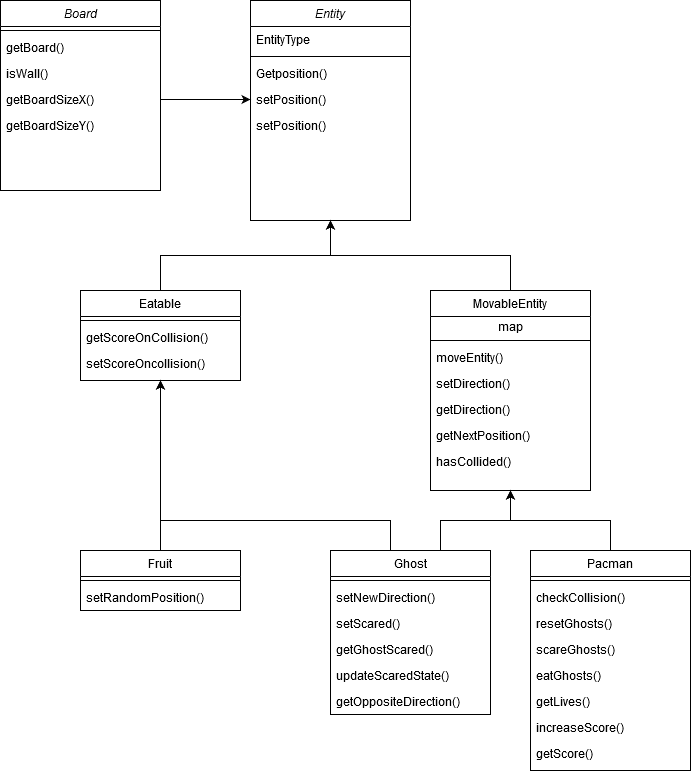

The diagram above was exported from draw.io. Its source (the exported page's mxGraphModel, read from the mxfile embedded in the PNG):
<mxGraphModel dx="1422" dy="750" grid="1" gridSize="10" guides="1" tooltips="1" connect="1" arrows="1" fold="1" page="1" pageScale="1" pageWidth="827" pageHeight="1169" math="0" shadow="0">
  <root>
    <mxCell id="WIyWlLk6GJQsqaUBKTNV-0" />
    <mxCell id="WIyWlLk6GJQsqaUBKTNV-1" parent="WIyWlLk6GJQsqaUBKTNV-0" />
    <mxCell id="zkfFHV4jXpPFQw0GAbJ--0" value="Entity" style="swimlane;fontStyle=2;align=center;verticalAlign=top;childLayout=stackLayout;horizontal=1;startSize=26;horizontalStack=0;resizeParent=1;resizeLast=0;collapsible=1;marginBottom=0;rounded=0;shadow=0;strokeWidth=1;" parent="WIyWlLk6GJQsqaUBKTNV-1" vertex="1">
      <mxGeometry x="310" y="110" width="160" height="220" as="geometry">
        <mxRectangle x="230" y="140" width="160" height="26" as="alternateBounds" />
      </mxGeometry>
    </mxCell>
    <mxCell id="zkfFHV4jXpPFQw0GAbJ--3" value="EntityType" style="text;align=left;verticalAlign=top;spacingLeft=4;spacingRight=4;overflow=hidden;rotatable=0;points=[[0,0.5],[1,0.5]];portConstraint=eastwest;rounded=0;shadow=0;html=0;" parent="zkfFHV4jXpPFQw0GAbJ--0" vertex="1">
      <mxGeometry y="26" width="160" height="26" as="geometry" />
    </mxCell>
    <mxCell id="zkfFHV4jXpPFQw0GAbJ--4" value="" style="line;html=1;strokeWidth=1;align=left;verticalAlign=middle;spacingTop=-1;spacingLeft=3;spacingRight=3;rotatable=0;labelPosition=right;points=[];portConstraint=eastwest;" parent="zkfFHV4jXpPFQw0GAbJ--0" vertex="1">
      <mxGeometry y="52" width="160" height="8" as="geometry" />
    </mxCell>
    <mxCell id="HWyfHl505cz02-2sDqze-4" value="Getposition()" style="text;align=left;verticalAlign=top;spacingLeft=4;spacingRight=4;overflow=hidden;rotatable=0;points=[[0,0.5],[1,0.5]];portConstraint=eastwest;rounded=0;shadow=0;html=0;" parent="zkfFHV4jXpPFQw0GAbJ--0" vertex="1">
      <mxGeometry y="60" width="160" height="26" as="geometry" />
    </mxCell>
    <mxCell id="HWyfHl505cz02-2sDqze-5" value="setPosition()" style="text;align=left;verticalAlign=top;spacingLeft=4;spacingRight=4;overflow=hidden;rotatable=0;points=[[0,0.5],[1,0.5]];portConstraint=eastwest;rounded=0;shadow=0;html=0;" parent="zkfFHV4jXpPFQw0GAbJ--0" vertex="1">
      <mxGeometry y="86" width="160" height="26" as="geometry" />
    </mxCell>
    <mxCell id="HWyfHl505cz02-2sDqze-7" value="setPosition()" style="text;align=left;verticalAlign=top;spacingLeft=4;spacingRight=4;overflow=hidden;rotatable=0;points=[[0,0.5],[1,0.5]];portConstraint=eastwest;rounded=0;shadow=0;html=0;" parent="zkfFHV4jXpPFQw0GAbJ--0" vertex="1">
      <mxGeometry y="112" width="160" height="26" as="geometry" />
    </mxCell>
    <mxCell id="HWyfHl505cz02-2sDqze-33" style="edgeStyle=orthogonalEdgeStyle;rounded=0;orthogonalLoop=1;jettySize=auto;html=1;exitX=0.5;exitY=0;exitDx=0;exitDy=0;" parent="WIyWlLk6GJQsqaUBKTNV-1" source="zkfFHV4jXpPFQw0GAbJ--6" edge="1">
      <mxGeometry relative="1" as="geometry">
        <mxPoint x="390" y="330" as="targetPoint" />
      </mxGeometry>
    </mxCell>
    <mxCell id="zkfFHV4jXpPFQw0GAbJ--6" value="Eatable" style="swimlane;fontStyle=0;align=center;verticalAlign=top;childLayout=stackLayout;horizontal=1;startSize=26;horizontalStack=0;resizeParent=1;resizeLast=0;collapsible=1;marginBottom=0;rounded=0;shadow=0;strokeWidth=1;" parent="WIyWlLk6GJQsqaUBKTNV-1" vertex="1">
      <mxGeometry x="140" y="400" width="160" height="90" as="geometry">
        <mxRectangle x="130" y="380" width="160" height="26" as="alternateBounds" />
      </mxGeometry>
    </mxCell>
    <mxCell id="zkfFHV4jXpPFQw0GAbJ--9" value="" style="line;html=1;strokeWidth=1;align=left;verticalAlign=middle;spacingTop=-1;spacingLeft=3;spacingRight=3;rotatable=0;labelPosition=right;points=[];portConstraint=eastwest;" parent="zkfFHV4jXpPFQw0GAbJ--6" vertex="1">
      <mxGeometry y="26" width="160" height="8" as="geometry" />
    </mxCell>
    <mxCell id="HWyfHl505cz02-2sDqze-39" value="getScoreOnCollision()" style="text;align=left;verticalAlign=top;spacingLeft=4;spacingRight=4;overflow=hidden;rotatable=0;points=[[0,0.5],[1,0.5]];portConstraint=eastwest;rounded=0;shadow=0;html=0;" parent="zkfFHV4jXpPFQw0GAbJ--6" vertex="1">
      <mxGeometry y="34" width="160" height="26" as="geometry" />
    </mxCell>
    <mxCell id="HWyfHl505cz02-2sDqze-6" value="setScoreOncollision()" style="text;align=left;verticalAlign=top;spacingLeft=4;spacingRight=4;overflow=hidden;rotatable=0;points=[[0,0.5],[1,0.5]];portConstraint=eastwest;rounded=0;shadow=0;html=0;" parent="zkfFHV4jXpPFQw0GAbJ--6" vertex="1">
      <mxGeometry y="60" width="160" height="26" as="geometry" />
    </mxCell>
    <mxCell id="HWyfHl505cz02-2sDqze-32" style="edgeStyle=orthogonalEdgeStyle;rounded=0;orthogonalLoop=1;jettySize=auto;html=1;exitX=0.5;exitY=0;exitDx=0;exitDy=0;entryX=0.5;entryY=1;entryDx=0;entryDy=0;" parent="WIyWlLk6GJQsqaUBKTNV-1" source="zkfFHV4jXpPFQw0GAbJ--13" target="zkfFHV4jXpPFQw0GAbJ--0" edge="1">
      <mxGeometry relative="1" as="geometry" />
    </mxCell>
    <mxCell id="zkfFHV4jXpPFQw0GAbJ--13" value="MovableEntity" style="swimlane;fontStyle=0;align=center;verticalAlign=top;childLayout=stackLayout;horizontal=1;startSize=26;horizontalStack=0;resizeParent=1;resizeLast=0;collapsible=1;marginBottom=0;rounded=0;shadow=0;strokeWidth=1;" parent="WIyWlLk6GJQsqaUBKTNV-1" vertex="1">
      <mxGeometry x="490" y="400" width="160" height="200" as="geometry">
        <mxRectangle x="340" y="380" width="170" height="26" as="alternateBounds" />
      </mxGeometry>
    </mxCell>
    <mxCell id="HWyfHl505cz02-2sDqze-10" value="map" style="text;html=1;align=center;verticalAlign=middle;resizable=0;points=[];autosize=1;" parent="zkfFHV4jXpPFQw0GAbJ--13" vertex="1">
      <mxGeometry y="26" width="160" height="20" as="geometry" />
    </mxCell>
    <mxCell id="zkfFHV4jXpPFQw0GAbJ--15" value="" style="line;html=1;strokeWidth=1;align=left;verticalAlign=middle;spacingTop=-1;spacingLeft=3;spacingRight=3;rotatable=0;labelPosition=right;points=[];portConstraint=eastwest;" parent="zkfFHV4jXpPFQw0GAbJ--13" vertex="1">
      <mxGeometry y="46" width="160" height="8" as="geometry" />
    </mxCell>
    <mxCell id="HWyfHl505cz02-2sDqze-8" value="moveEntity()" style="text;align=left;verticalAlign=top;spacingLeft=4;spacingRight=4;overflow=hidden;rotatable=0;points=[[0,0.5],[1,0.5]];portConstraint=eastwest;rounded=0;shadow=0;html=0;" parent="zkfFHV4jXpPFQw0GAbJ--13" vertex="1">
      <mxGeometry y="54" width="160" height="26" as="geometry" />
    </mxCell>
    <mxCell id="HWyfHl505cz02-2sDqze-9" value="setDirection()" style="text;align=left;verticalAlign=top;spacingLeft=4;spacingRight=4;overflow=hidden;rotatable=0;points=[[0,0.5],[1,0.5]];portConstraint=eastwest;rounded=0;shadow=0;html=0;" parent="zkfFHV4jXpPFQw0GAbJ--13" vertex="1">
      <mxGeometry y="80" width="160" height="26" as="geometry" />
    </mxCell>
    <mxCell id="HWyfHl505cz02-2sDqze-11" value="getDirection()" style="text;align=left;verticalAlign=top;spacingLeft=4;spacingRight=4;overflow=hidden;rotatable=0;points=[[0,0.5],[1,0.5]];portConstraint=eastwest;rounded=0;shadow=0;html=0;" parent="zkfFHV4jXpPFQw0GAbJ--13" vertex="1">
      <mxGeometry y="106" width="160" height="26" as="geometry" />
    </mxCell>
    <mxCell id="HWyfHl505cz02-2sDqze-12" value="getNextPosition()" style="text;align=left;verticalAlign=top;spacingLeft=4;spacingRight=4;overflow=hidden;rotatable=0;points=[[0,0.5],[1,0.5]];portConstraint=eastwest;rounded=0;shadow=0;html=0;" parent="zkfFHV4jXpPFQw0GAbJ--13" vertex="1">
      <mxGeometry y="132" width="160" height="26" as="geometry" />
    </mxCell>
    <mxCell id="HWyfHl505cz02-2sDqze-13" value="hasCollided()" style="text;align=left;verticalAlign=top;spacingLeft=4;spacingRight=4;overflow=hidden;rotatable=0;points=[[0,0.5],[1,0.5]];portConstraint=eastwest;rounded=0;shadow=0;html=0;" parent="zkfFHV4jXpPFQw0GAbJ--13" vertex="1">
      <mxGeometry y="158" width="160" height="26" as="geometry" />
    </mxCell>
    <mxCell id="HWyfHl505cz02-2sDqze-30" style="edgeStyle=orthogonalEdgeStyle;rounded=0;orthogonalLoop=1;jettySize=auto;html=1;exitX=0.5;exitY=0;exitDx=0;exitDy=0;entryX=0.5;entryY=1;entryDx=0;entryDy=0;" parent="WIyWlLk6GJQsqaUBKTNV-1" source="HWyfHl505cz02-2sDqze-14" target="zkfFHV4jXpPFQw0GAbJ--13" edge="1">
      <mxGeometry relative="1" as="geometry" />
    </mxCell>
    <mxCell id="HWyfHl505cz02-2sDqze-14" value="Pacman" style="swimlane;fontStyle=0;align=center;verticalAlign=top;childLayout=stackLayout;horizontal=1;startSize=26;horizontalStack=0;resizeParent=1;resizeLast=0;collapsible=1;marginBottom=0;rounded=0;shadow=0;strokeWidth=1;" parent="WIyWlLk6GJQsqaUBKTNV-1" vertex="1">
      <mxGeometry x="590" y="660" width="160" height="220" as="geometry">
        <mxRectangle x="340" y="380" width="170" height="26" as="alternateBounds" />
      </mxGeometry>
    </mxCell>
    <mxCell id="HWyfHl505cz02-2sDqze-16" value="" style="line;html=1;strokeWidth=1;align=left;verticalAlign=middle;spacingTop=-1;spacingLeft=3;spacingRight=3;rotatable=0;labelPosition=right;points=[];portConstraint=eastwest;" parent="HWyfHl505cz02-2sDqze-14" vertex="1">
      <mxGeometry y="26" width="160" height="8" as="geometry" />
    </mxCell>
    <mxCell id="HWyfHl505cz02-2sDqze-17" value="checkCollision()&#10;" style="text;align=left;verticalAlign=top;spacingLeft=4;spacingRight=4;overflow=hidden;rotatable=0;points=[[0,0.5],[1,0.5]];portConstraint=eastwest;rounded=0;shadow=0;html=0;" parent="HWyfHl505cz02-2sDqze-14" vertex="1">
      <mxGeometry y="34" width="160" height="26" as="geometry" />
    </mxCell>
    <mxCell id="HWyfHl505cz02-2sDqze-18" value="resetGhosts()" style="text;align=left;verticalAlign=top;spacingLeft=4;spacingRight=4;overflow=hidden;rotatable=0;points=[[0,0.5],[1,0.5]];portConstraint=eastwest;rounded=0;shadow=0;html=0;" parent="HWyfHl505cz02-2sDqze-14" vertex="1">
      <mxGeometry y="60" width="160" height="26" as="geometry" />
    </mxCell>
    <mxCell id="HWyfHl505cz02-2sDqze-19" value="scareGhosts()" style="text;align=left;verticalAlign=top;spacingLeft=4;spacingRight=4;overflow=hidden;rotatable=0;points=[[0,0.5],[1,0.5]];portConstraint=eastwest;rounded=0;shadow=0;html=0;" parent="HWyfHl505cz02-2sDqze-14" vertex="1">
      <mxGeometry y="86" width="160" height="26" as="geometry" />
    </mxCell>
    <mxCell id="HWyfHl505cz02-2sDqze-20" value="eatGhosts()" style="text;align=left;verticalAlign=top;spacingLeft=4;spacingRight=4;overflow=hidden;rotatable=0;points=[[0,0.5],[1,0.5]];portConstraint=eastwest;rounded=0;shadow=0;html=0;" parent="HWyfHl505cz02-2sDqze-14" vertex="1">
      <mxGeometry y="112" width="160" height="26" as="geometry" />
    </mxCell>
    <mxCell id="HWyfHl505cz02-2sDqze-21" value="getLives()" style="text;align=left;verticalAlign=top;spacingLeft=4;spacingRight=4;overflow=hidden;rotatable=0;points=[[0,0.5],[1,0.5]];portConstraint=eastwest;rounded=0;shadow=0;html=0;" parent="HWyfHl505cz02-2sDqze-14" vertex="1">
      <mxGeometry y="138" width="160" height="26" as="geometry" />
    </mxCell>
    <mxCell id="HWyfHl505cz02-2sDqze-47" value="increaseScore()" style="text;align=left;verticalAlign=top;spacingLeft=4;spacingRight=4;overflow=hidden;rotatable=0;points=[[0,0.5],[1,0.5]];portConstraint=eastwest;rounded=0;shadow=0;html=0;" parent="HWyfHl505cz02-2sDqze-14" vertex="1">
      <mxGeometry y="164" width="160" height="26" as="geometry" />
    </mxCell>
    <mxCell id="HWyfHl505cz02-2sDqze-48" value="getScore()" style="text;align=left;verticalAlign=top;spacingLeft=4;spacingRight=4;overflow=hidden;rotatable=0;points=[[0,0.5],[1,0.5]];portConstraint=eastwest;rounded=0;shadow=0;html=0;" parent="HWyfHl505cz02-2sDqze-14" vertex="1">
      <mxGeometry y="190" width="160" height="26" as="geometry" />
    </mxCell>
    <mxCell id="HWyfHl505cz02-2sDqze-31" style="edgeStyle=orthogonalEdgeStyle;rounded=0;orthogonalLoop=1;jettySize=auto;html=1;exitX=0.5;exitY=0;exitDx=0;exitDy=0;" parent="WIyWlLk6GJQsqaUBKTNV-1" source="HWyfHl505cz02-2sDqze-22" edge="1">
      <mxGeometry relative="1" as="geometry">
        <mxPoint x="570" y="600" as="targetPoint" />
        <Array as="points">
          <mxPoint x="500" y="660" />
          <mxPoint x="500" y="630" />
          <mxPoint x="570" y="630" />
        </Array>
      </mxGeometry>
    </mxCell>
    <mxCell id="HWyfHl505cz02-2sDqze-40" style="edgeStyle=orthogonalEdgeStyle;rounded=0;orthogonalLoop=1;jettySize=auto;html=1;exitX=0.5;exitY=0;exitDx=0;exitDy=0;entryX=0.5;entryY=1;entryDx=0;entryDy=0;" parent="WIyWlLk6GJQsqaUBKTNV-1" source="HWyfHl505cz02-2sDqze-22" target="zkfFHV4jXpPFQw0GAbJ--6" edge="1">
      <mxGeometry relative="1" as="geometry">
        <Array as="points">
          <mxPoint x="450" y="660" />
          <mxPoint x="450" y="630" />
          <mxPoint x="220" y="630" />
        </Array>
      </mxGeometry>
    </mxCell>
    <mxCell id="HWyfHl505cz02-2sDqze-22" value="Ghost" style="swimlane;fontStyle=0;align=center;verticalAlign=top;childLayout=stackLayout;horizontal=1;startSize=26;horizontalStack=0;resizeParent=1;resizeLast=0;collapsible=1;marginBottom=0;rounded=0;shadow=0;strokeWidth=1;" parent="WIyWlLk6GJQsqaUBKTNV-1" vertex="1">
      <mxGeometry x="390" y="660" width="160" height="164" as="geometry">
        <mxRectangle x="340" y="380" width="170" height="26" as="alternateBounds" />
      </mxGeometry>
    </mxCell>
    <mxCell id="HWyfHl505cz02-2sDqze-24" value="" style="line;html=1;strokeWidth=1;align=left;verticalAlign=middle;spacingTop=-1;spacingLeft=3;spacingRight=3;rotatable=0;labelPosition=right;points=[];portConstraint=eastwest;" parent="HWyfHl505cz02-2sDqze-22" vertex="1">
      <mxGeometry y="26" width="160" height="8" as="geometry" />
    </mxCell>
    <mxCell id="HWyfHl505cz02-2sDqze-25" value="setNewDirection()" style="text;align=left;verticalAlign=top;spacingLeft=4;spacingRight=4;overflow=hidden;rotatable=0;points=[[0,0.5],[1,0.5]];portConstraint=eastwest;rounded=0;shadow=0;html=0;" parent="HWyfHl505cz02-2sDqze-22" vertex="1">
      <mxGeometry y="34" width="160" height="26" as="geometry" />
    </mxCell>
    <mxCell id="HWyfHl505cz02-2sDqze-26" value="setScared()" style="text;align=left;verticalAlign=top;spacingLeft=4;spacingRight=4;overflow=hidden;rotatable=0;points=[[0,0.5],[1,0.5]];portConstraint=eastwest;rounded=0;shadow=0;html=0;" parent="HWyfHl505cz02-2sDqze-22" vertex="1">
      <mxGeometry y="60" width="160" height="26" as="geometry" />
    </mxCell>
    <mxCell id="HWyfHl505cz02-2sDqze-27" value="getGhostScared()" style="text;align=left;verticalAlign=top;spacingLeft=4;spacingRight=4;overflow=hidden;rotatable=0;points=[[0,0.5],[1,0.5]];portConstraint=eastwest;rounded=0;shadow=0;html=0;" parent="HWyfHl505cz02-2sDqze-22" vertex="1">
      <mxGeometry y="86" width="160" height="26" as="geometry" />
    </mxCell>
    <mxCell id="HWyfHl505cz02-2sDqze-28" value="updateScaredState()" style="text;align=left;verticalAlign=top;spacingLeft=4;spacingRight=4;overflow=hidden;rotatable=0;points=[[0,0.5],[1,0.5]];portConstraint=eastwest;rounded=0;shadow=0;html=0;" parent="HWyfHl505cz02-2sDqze-22" vertex="1">
      <mxGeometry y="112" width="160" height="26" as="geometry" />
    </mxCell>
    <mxCell id="HWyfHl505cz02-2sDqze-29" value="getOppositeDirection()" style="text;align=left;verticalAlign=top;spacingLeft=4;spacingRight=4;overflow=hidden;rotatable=0;points=[[0,0.5],[1,0.5]];portConstraint=eastwest;rounded=0;shadow=0;html=0;" parent="HWyfHl505cz02-2sDqze-22" vertex="1">
      <mxGeometry y="138" width="160" height="26" as="geometry" />
    </mxCell>
    <mxCell id="HWyfHl505cz02-2sDqze-46" style="edgeStyle=orthogonalEdgeStyle;rounded=0;orthogonalLoop=1;jettySize=auto;html=1;exitX=0.5;exitY=0;exitDx=0;exitDy=0;entryX=0.5;entryY=1;entryDx=0;entryDy=0;" parent="WIyWlLk6GJQsqaUBKTNV-1" source="HWyfHl505cz02-2sDqze-41" target="zkfFHV4jXpPFQw0GAbJ--6" edge="1">
      <mxGeometry relative="1" as="geometry" />
    </mxCell>
    <mxCell id="HWyfHl505cz02-2sDqze-41" value="Fruit" style="swimlane;fontStyle=0;align=center;verticalAlign=top;childLayout=stackLayout;horizontal=1;startSize=26;horizontalStack=0;resizeParent=1;resizeLast=0;collapsible=1;marginBottom=0;rounded=0;shadow=0;strokeWidth=1;" parent="WIyWlLk6GJQsqaUBKTNV-1" vertex="1">
      <mxGeometry x="140" y="660" width="160" height="60" as="geometry">
        <mxRectangle x="130" y="380" width="160" height="26" as="alternateBounds" />
      </mxGeometry>
    </mxCell>
    <mxCell id="HWyfHl505cz02-2sDqze-42" value="" style="line;html=1;strokeWidth=1;align=left;verticalAlign=middle;spacingTop=-1;spacingLeft=3;spacingRight=3;rotatable=0;labelPosition=right;points=[];portConstraint=eastwest;" parent="HWyfHl505cz02-2sDqze-41" vertex="1">
      <mxGeometry y="26" width="160" height="8" as="geometry" />
    </mxCell>
    <mxCell id="HWyfHl505cz02-2sDqze-43" value="setRandomPosition()" style="text;align=left;verticalAlign=top;spacingLeft=4;spacingRight=4;overflow=hidden;rotatable=0;points=[[0,0.5],[1,0.5]];portConstraint=eastwest;rounded=0;shadow=0;html=0;" parent="HWyfHl505cz02-2sDqze-41" vertex="1">
      <mxGeometry y="34" width="160" height="26" as="geometry" />
    </mxCell>
    <mxCell id="RLwjvo7dSkhRdxg_wOdn-0" value="Board" style="swimlane;fontStyle=2;align=center;verticalAlign=top;childLayout=stackLayout;horizontal=1;startSize=26;horizontalStack=0;resizeParent=1;resizeLast=0;collapsible=1;marginBottom=0;rounded=0;shadow=0;strokeWidth=1;" vertex="1" parent="WIyWlLk6GJQsqaUBKTNV-1">
      <mxGeometry x="60" y="110" width="160" height="190" as="geometry">
        <mxRectangle x="230" y="140" width="160" height="26" as="alternateBounds" />
      </mxGeometry>
    </mxCell>
    <mxCell id="RLwjvo7dSkhRdxg_wOdn-2" value="" style="line;html=1;strokeWidth=1;align=left;verticalAlign=middle;spacingTop=-1;spacingLeft=3;spacingRight=3;rotatable=0;labelPosition=right;points=[];portConstraint=eastwest;" vertex="1" parent="RLwjvo7dSkhRdxg_wOdn-0">
      <mxGeometry y="26" width="160" height="8" as="geometry" />
    </mxCell>
    <mxCell id="RLwjvo7dSkhRdxg_wOdn-3" value="getBoard()" style="text;align=left;verticalAlign=top;spacingLeft=4;spacingRight=4;overflow=hidden;rotatable=0;points=[[0,0.5],[1,0.5]];portConstraint=eastwest;rounded=0;shadow=0;html=0;" vertex="1" parent="RLwjvo7dSkhRdxg_wOdn-0">
      <mxGeometry y="34" width="160" height="26" as="geometry" />
    </mxCell>
    <mxCell id="RLwjvo7dSkhRdxg_wOdn-4" value="isWall()" style="text;align=left;verticalAlign=top;spacingLeft=4;spacingRight=4;overflow=hidden;rotatable=0;points=[[0,0.5],[1,0.5]];portConstraint=eastwest;rounded=0;shadow=0;html=0;" vertex="1" parent="RLwjvo7dSkhRdxg_wOdn-0">
      <mxGeometry y="60" width="160" height="26" as="geometry" />
    </mxCell>
    <mxCell id="RLwjvo7dSkhRdxg_wOdn-5" value="getBoardSizeX()" style="text;align=left;verticalAlign=top;spacingLeft=4;spacingRight=4;overflow=hidden;rotatable=0;points=[[0,0.5],[1,0.5]];portConstraint=eastwest;rounded=0;shadow=0;html=0;" vertex="1" parent="RLwjvo7dSkhRdxg_wOdn-0">
      <mxGeometry y="86" width="160" height="26" as="geometry" />
    </mxCell>
    <mxCell id="RLwjvo7dSkhRdxg_wOdn-13" value="getBoardSizeY()" style="text;align=left;verticalAlign=top;spacingLeft=4;spacingRight=4;overflow=hidden;rotatable=0;points=[[0,0.5],[1,0.5]];portConstraint=eastwest;rounded=0;shadow=0;html=0;" vertex="1" parent="RLwjvo7dSkhRdxg_wOdn-0">
      <mxGeometry y="112" width="160" height="26" as="geometry" />
    </mxCell>
    <mxCell id="RLwjvo7dSkhRdxg_wOdn-17" style="edgeStyle=orthogonalEdgeStyle;rounded=0;orthogonalLoop=1;jettySize=auto;html=1;exitX=1;exitY=0.5;exitDx=0;exitDy=0;entryX=0;entryY=0.5;entryDx=0;entryDy=0;" edge="1" parent="WIyWlLk6GJQsqaUBKTNV-1" source="RLwjvo7dSkhRdxg_wOdn-5" target="HWyfHl505cz02-2sDqze-5">
      <mxGeometry relative="1" as="geometry" />
    </mxCell>
  </root>
</mxGraphModel>